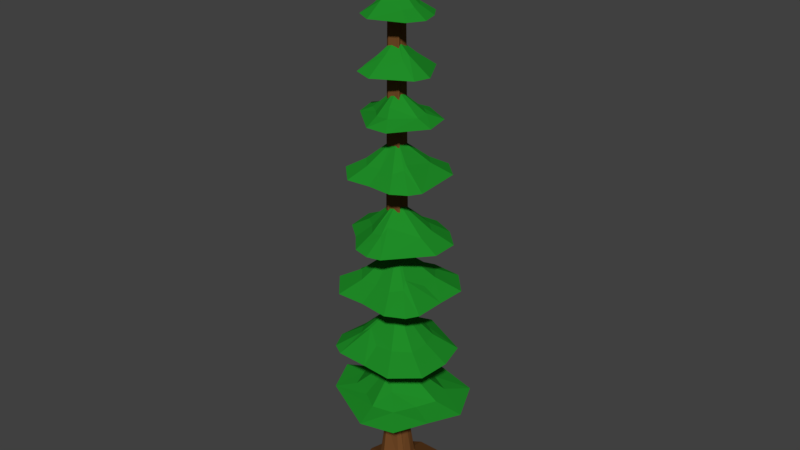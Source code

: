 # Source: Pine.blend  (saved by Blender 2.79.0; exported with 4.5.12 LTS)
import bpy
from mathutils import Matrix  # noqa: F401  (used for matrix-valued properties, if any)

bpy.ops.wm.read_factory_settings(use_empty=True)
scene = bpy.context.scene
scene.name = 'Scene'

# ---- collections
col_collection_1 = bpy.data.collections.new('Collection 1'); scene.collection.children.link(col_collection_1)

# ---- materials (node trees are filled in below, after node groups)
mat_wood = bpy.data.materials.new('Wood')
mat_wood.alpha_threshold = 0.0
mat_wood.use_transparent_shadow = False
mat_wood.diffuse_color = (0.1657, 0.0666, 0.02004, 1.0)
mat_wood.roughness = 0.5
mat_leaves = bpy.data.materials.new('Leaves')
mat_leaves.alpha_threshold = 0.0
mat_leaves.use_transparent_shadow = False
mat_leaves.diffuse_color = (0.01467, 0.2641, 0.02118, 1.0)
mat_leaves.roughness = 0.5

# ---- material node trees

# ---- world
world_world = bpy.data.worlds.new('World'); scene.world = world_world
world_world.color = (0.05088, 0.05088, 0.05088)
world_world.use_sun_shadow = False
world_world.sun_shadow_jitter_overblur = 0.0
world_world.cycles.sampling_method = 'MANUAL'

# ---- meshes
me_cube_001 = bpy.data.meshes.new('Cube.001')
me_cube_001.from_pydata([(-0.8844, -1.021, -0.9207), (-0.8728, 0.7925, -0.9968), (1.0, -1.0, -1.0), (1.0, 1.0, -1.0), (-1.0, 0.3333, -1.0), (-0.8022, -0.3101, -0.9425), (1.0, -0.3333, -1.0), (1.184, 0.3333, -1.0), (0.3333, 1.176, -1.0), (-0.3333, 1.176, -1.0), (-0.314, -1.358, -1.0), (0.314, -1.134, -1.0), (-0.8022, -0.6435, -0.9425), (1.333, -0.6667, -1.0), (-0.5943, -0.7504, 0.05972), (-0.5862, 0.5193, 0.006493), (0.7248, -0.7355, 0.004233), (0.7248, 0.6645, 0.004233), (-0.6752, 0.1979, 0.004233), (-0.5368, -0.2526, 0.0445), (0.7248, -0.2688, 0.004233), (0.8538, 0.1979, 0.004233), (0.2581, 0.7881, 0.004233), (-0.2086, 0.7881, 0.004233), (-0.195, -0.9862, 0.004233), (0.2446, -0.8296, 0.004233), (-0.5368, -0.4859, 0.0445), (0.9578, -0.5021, 0.004233), (-0.4449, -0.5092, 2.046), (-0.3374, 0.3844, 2.009), (0.4854, -0.6045, 2.007), (0.5976, 0.3816, 2.007), (-0.4258, 0.1652, 2.007), (-0.3644, -0.1632, 2.036), (0.5228, -0.2758, 2.007), (0.6511, 0.04256, 2.007), (0.2789, 0.506, 2.007), (-0.04983, 0.5435, 2.007), (-0.1826, -0.7073, 2.007), (0.1396, -0.6323, 2.007), (-0.3831, -0.3275, 2.036), (0.6682, -0.4588, 2.007), (-2.696, -2.713, -1.97), (-2.662, 2.498, -2.189), (2.718, -2.652, -2.198), (2.718, 3.095, -2.198), (-3.028, 1.179, -2.198), (-2.459, -0.6696, -2.033), (2.718, -0.7362, -2.198), (3.248, 1.179, -2.198), (0.8031, 3.602, -2.198), (-1.112, 3.602, -2.198), (-1.057, -3.681, -2.198), (0.7476, -3.038, -2.198), (-2.459, -1.627, -2.033), (3.675, -1.694, -2.198), (-0.2339, -0.3528, 29.61), (-0.1694, 0.1834, 29.58), (0.3242, -0.41, 29.58), (0.3916, 0.1817, 29.58), (-0.2225, 0.0518, 29.58), (-0.1856, -0.1452, 29.6), (0.3467, -0.2128, 29.58), (0.4237, -0.02176, 29.58), (0.2003, 0.2563, 29.58), (0.003119, 0.2788, 29.58), (-0.07653, -0.4717, 29.58), (0.1168, -0.4267, 29.58), (-0.1969, -0.2438, 29.6), (0.4339, -0.3226, 29.58), (-3.622, -0.1333, 4.358), (-0.1468, 3.57, 4.145), (0.2892, -3.675, 4.136), (4.095, 0.4329, 4.136), (-1.282, 2.869, 4.136), (-2.641, 1.33, 4.317), (2.321, -3.105, 4.127), (3.205, -1.287, 4.136), (3.47, 2.387, 4.127), (1.692, 3.333, 4.136), (-3.091, -1.911, 4.136), (-1.376, -2.646, 4.136), (-2.734, 0.4864, 4.298), (1.607, -3.624, 4.136), (-1.372, -0.1379, 5.232), (0.01786, 1.344, 5.147), (0.1923, -1.555, 5.143), (1.715, 0.08859, 5.143), (-0.4361, 1.063, 5.143), (-0.9799, 0.4473, 5.215), (1.005, -1.327, 5.119), (1.359, -0.5994, 5.143), (1.465, 0.8702, 5.139), (0.7534, 1.248, 5.143), (-1.16, -0.8488, 5.143), (-0.4737, -1.143, 5.143), (-1.017, 0.11, 5.207), (0.7194, -1.534, 5.143), (-1.9, -1.256, 4.432), (-2.235, -0.1361, 4.572), (0.2294, -2.368, 4.432), (-0.8195, -1.719, 4.432), (-0.7603, 1.755, 4.432), (-0.04525, 2.197, 4.438), (-1.675, 0.2543, 4.533), (-1.617, 0.7855, 4.546), (1.06, -2.335, 4.432), (1.509, -2.008, 4.574), (2.066, -0.863, 4.432), (2.234, 1.452, 4.426), (2.627, 0.2206, 4.432), (1.113, 2.047, 4.432), (0.1276, -0.1409, 4.384), (-0.2413, -0.1402, 6.176), (0.1006, 0.2242, 6.155), (0.1435, -0.4887, 6.154), (0.518, -0.08449, 6.154), (-0.01107, 0.1552, 6.154), (-0.1448, 0.003748, 6.172), (0.3434, -0.4326, 6.148), (0.4304, -0.2537, 6.154), (0.4565, 0.1078, 6.153), (0.2815, 0.2008, 6.154), (-0.1891, -0.3151, 6.154), (-0.02031, -0.3874, 6.154), (-0.154, -0.07922, 6.17), (0.2732, -0.4836, 6.154), (-1.177, 2.89, 7.669), (3.029, 1.378, 7.482), (-2.67, -1.507, 7.474), (1.977, -3.145, 7.474), (2.066, 2.049, 7.474), (0.3478, 2.609, 7.633), (-1.5, -2.948, 7.466), (0.2773, -3.027, 7.474), (3.337, -1.957, 7.465), (3.48, -0.1906, 7.474), (-2.426, 1.84, 7.474), (-2.421, 0.1978, 7.474), (-0.3658, 2.39, 7.616), (-2.168, -2.553, 7.474), (-0.3941, 1.071, 8.84), (1.288, 0.4665, 8.765), (-0.9916, -0.6872, 8.761), (0.8676, -1.342, 8.761), (0.9031, 0.7351, 8.761), (0.2157, 0.9591, 8.825), (-0.5235, -1.264, 8.74), (0.1875, -1.295, 8.761), (1.412, -0.8675, 8.758), (1.468, -0.1608, 8.761), (-0.894, 0.6516, 8.761), (-0.8919, -0.005462, 8.761), (-0.06975, 0.8713, 8.818), (-0.7908, -1.106, 8.761), (-1.481, 1.107, 8.136), (-0.694, 1.769, 8.259), (-1.635, -1.001, 8.136), (-1.478, 0.07244, 8.136), (1.349, 1.239, 8.136), (1.956, 0.8158, 8.141), (-0.1832, 1.453, 8.225), (0.2663, 1.592, 8.236), (-1.319, -1.661, 8.136), (-0.8978, -1.91, 8.261), (0.2219, -1.959, 8.136), (2.15, -1.285, 8.13), (1.293, -2.033, 8.136), (2.239, -0.1722, 8.136), (0.1276, -0.1409, 8.093), (-0.0007145, 0.1573, 9.67), (0.4131, 0.008467, 9.652), (-0.1477, -0.2753, 9.651), (0.3096, -0.4365, 9.651), (0.3184, 0.07455, 9.651), (0.1493, 0.1296, 9.667), (-0.03254, -0.4172, 9.646), (0.1423, -0.4249, 9.651), (0.4434, -0.3197, 9.65), (0.4574, -0.1458, 9.651), (-0.1237, 0.054, 9.651), (-0.1232, -0.1076, 9.651), (0.07906, 0.108, 9.665), (-0.09829, -0.3783, 9.651), (-2.773, -1.449, 11.08), (-1.385, 2.631, 10.9), (1.491, -2.815, 10.89), (2.992, 1.692, 10.89), (-2.016, 1.691, 10.89), (-2.527, 0.02551, 11.04), (2.861, -1.663, 10.88), (2.907, 0.0514, 10.89), (1.825, 2.984, 10.88), (0.1196, 3.091, 10.89), (-1.74, -2.636, 10.89), (-0.1565, -2.603, 10.89), (-2.304, -0.6587, 11.02), (2.491, -2.314, 10.89), (-1.032, -0.664, 12.23), (-0.4773, 0.9678, 12.16), (0.6728, -1.211, 12.15), (1.273, 0.5924, 12.15), (-0.7298, 0.592, 12.15), (-0.9343, -0.07437, 12.21), (1.221, -0.7499, 12.13), (1.239, -0.06401, 12.15), (0.8066, 1.109, 12.15), (0.1244, 1.152, 12.15), (-0.6194, -1.139, 12.15), (0.01398, -1.126, 12.15), (-0.8449, -0.3481, 12.21), (1.073, -1.01, 12.15), (-1.049, -1.713, 11.55), (-1.7, -0.9648, 11.67), (0.9863, -1.826, 11.55), (-0.05136, -1.692, 11.55), (-1.223, 1.013, 11.55), (-0.8251, 1.605, 11.55), (-1.404, -0.4671, 11.64), (-1.545, -0.03608, 11.65), (1.617, -1.51, 11.55), (1.85, -1.1, 11.67), (1.879, -0.01977, 11.55), (1.197, 1.827, 11.54), (1.932, 1.014, 11.55), (0.1226, 1.895, 11.55), (0.1276, -0.1409, 11.51), (-0.1578, -0.2696, 13.03), (-0.02118, 0.1318, 13.01), (0.2617, -0.4041, 13.01), (0.4095, 0.03943, 13.01), (-0.08331, 0.03934, 13.01), (-0.1336, -0.1246, 13.03), (0.3966, -0.2907, 13.01), (0.4011, -0.122, 13.01), (0.2946, 0.1665, 13.01), (0.1268, 0.1771, 13.01), (-0.05614, -0.3864, 13.01), (0.09966, -0.3832, 13.01), (-0.1116, -0.1919, 13.02), (0.3602, -0.3548, 13.01), (-2.494, 0.6465, 14.12), (0.7098, 2.513, 13.96), (-0.4965, -2.647, 13.96), (3.023, -0.567, 13.96), (-0.2305, 2.259, 13.96), (-1.503, 1.465, 14.09), (1.044, -2.672, 13.95), (2.041, -1.585, 13.96), (2.993, 0.9303, 13.95), (1.947, 1.963, 13.96), (-2.493, -0.7075, 13.96), (-1.447, -1.58, 13.96), (-1.744, 0.8948, 14.08), (0.4362, -2.886, 13.96), (-0.921, 0.174, 15.12), (0.3605, 0.9205, 15.06), (-0.122, -1.143, 15.06), (1.286, -0.3114, 15.06), (-0.01563, 0.819, 15.06), (-0.5245, 0.5016, 15.11), (0.494, -1.153, 15.04), (0.8931, -0.7184, 15.06), (1.274, 0.2875, 15.06), (0.8552, 0.7005, 15.06), (-0.9208, -0.3676, 15.06), (-0.5021, -0.7165, 15.06), (-0.6209, 0.2734, 15.11), (0.251, -1.239, 15.06), (-1.524, -0.4979, 14.54), (-1.524, 0.3552, 14.64), (-0.2656, -1.72, 14.54), (-0.8642, -1.048, 14.54), (-0.098, 1.371, 14.54), (0.4944, 1.531, 14.54), (-1.051, 0.5116, 14.61), (-0.8994, 0.871, 14.62), (0.322, -1.87, 14.54), (0.7047, -1.736, 14.64), (1.333, -1.05, 14.54), (1.933, 0.5339, 14.53), (1.952, -0.4094, 14.54), (1.274, 1.184, 14.54), (0.1276, -0.1409, 14.5), (-0.1303, -0.06347, 15.81), (0.1849, 0.1201, 15.8), (0.0662, -0.3875, 15.8), (0.4125, -0.1829, 15.8), (0.09237, 0.09517, 15.8), (-0.03279, 0.0171, 15.81), (0.2177, -0.39, 15.79), (0.3159, -0.283, 15.8), (0.4096, -0.03555, 15.8), (0.3066, 0.06604, 15.8), (-0.1303, -0.1967, 15.8), (-0.02729, -0.2825, 15.8), (-0.0565, -0.03904, 15.81), (0.158, -0.4111, 15.8), (-1.968, 0.3755, 20.66), (0.4811, 1.972, 20.53), (-0.2647, -2.139, 20.53), (2.424, -0.3619, 20.53), (-0.2493, 1.735, 20.53), (-1.22, 1.059, 20.63), (0.949, -2.098, 20.52), (1.692, -1.202, 20.53), (2.342, 0.8159, 20.52), (1.477, 1.587, 20.53), (-1.914, -0.6907, 20.53), (-1.055, -1.336, 20.53), (-1.387, 0.6007, 20.62), (0.4791, -2.29, 20.53), (-0.7106, 0.06561, 21.32), (0.269, 0.7041, 21.27), (-0.02933, -0.9402, 21.27), (1.046, -0.2293, 21.27), (-0.02314, 0.6092, 21.27), (-0.4112, 0.3392, 21.31), (0.4562, -0.9237, 21.26), (0.7532, -0.5654, 21.27), (1.013, 0.2418, 21.27), (0.6672, 0.5504, 21.27), (-0.689, -0.3608, 21.27), (-0.3455, -0.6191, 21.27), (-0.4781, 0.1557, 21.31), (0.2682, -1.001, 21.27), (-1.158, -0.4873, 20.86), (-1.193, 0.1844, 20.94), (-0.1196, -1.4, 20.86), (-0.6175, -0.894, 20.86), (-0.1098, 1.041, 20.86), (0.3503, 1.19, 20.86), (-0.8264, 0.3263, 20.92), (-0.7211, 0.6153, 20.93), (0.3491, -1.495, 20.86), (0.6451, -1.374, 20.94), (1.113, -0.8094, 20.86), (1.523, 0.4618, 20.86), (1.574, -0.2802, 20.86), (0.9775, 0.9479, 20.86), (0.1276, -0.1409, 20.83), (-0.07857, -0.09014, 21.86), (0.1624, 0.06691, 21.85), (0.089, -0.3375, 21.85), (0.3536, -0.1627, 21.85), (0.09053, 0.04358, 21.85), (-0.00494, -0.02284, 21.86), (0.2084, -0.3335, 21.85), (0.2815, -0.2454, 21.85), (0.3455, -0.04681, 21.85), (0.2603, 0.02911, 21.85), (-0.07325, -0.195, 21.85), (0.01124, -0.2586, 21.85), (-0.02139, -0.06798, 21.86), (0.1622, -0.3524, 21.85), (-1.138, 1.212, 25.94), (1.371, 1.213, 25.83), (-1.09, -1.395, 25.83), (1.676, -1.375, 25.83), (0.7348, 1.385, 25.83), (-0.2794, 1.353, 25.92), (-0.1978, -1.934, 25.82), (0.7559, -1.637, 25.83), (2.169, -0.4895, 25.82), (1.908, 0.4708, 25.83), (-1.599, 0.4195, 25.83), (-1.283, -0.4471, 25.83), (-0.6146, 1.102, 25.91), (-0.626, -1.852, 25.83), (-0.3787, 0.4002, 26.64), (0.625, 0.4008, 26.6), (-0.3596, -0.6425, 26.6), (0.7471, -0.6347, 26.6), (0.3705, 0.4694, 26.6), (-0.03521, 0.4568, 26.63), (-0.002572, -0.858, 26.58), (0.3789, -0.7393, 26.6), (0.944, -0.2804, 26.59), (0.8396, 0.1037, 26.6), (-0.5628, 0.08325, 26.6), (-0.4367, -0.2634, 26.6), (-0.1693, 0.3561, 26.63), (-0.1738, -0.8253, 26.6), (-0.9598, 0.2122, 26.24), (-0.6698, 0.7113, 26.31), (-0.6397, -0.9308, 26.24), (-0.7611, -0.3338, 26.24), (0.5101, 0.8203, 26.24), (0.9111, 0.7123, 26.25), (-0.34, 0.642, 26.29), (-0.1288, 0.8006, 26.3), (-0.3472, -1.219, 26.24), (-0.07743, -1.27, 26.31), (0.5234, -1.083, 26.24), (1.413, -0.3605, 26.24), (1.103, -0.9186, 26.24), (1.249, 0.2444, 26.24), (0.1276, -0.1409, 26.22), (0.003071, -0.007843, 27.11), (0.25, -0.007696, 27.1), (0.007768, -0.2643, 27.09), (0.28, -0.2624, 27.09), (0.1873, 0.009177, 27.09), (0.08756, 0.006093, 27.1), (0.09559, -0.3173, 27.09), (0.1894, -0.2881, 27.09), (0.3284, -0.1752, 27.09), (0.3027, -0.08076, 27.09), (-0.04223, -0.0858, 27.09), (-0.01119, -0.1711, 27.09), (0.05458, -0.01868, 27.1), (0.05345, -0.3093, 27.09), (-1.138, 1.212, 29.2), (1.371, 1.213, 29.09), (-1.09, -1.395, 29.09), (1.676, -1.375, 29.09), (0.7348, 1.385, 29.09), (-0.2794, 1.353, 29.18), (-0.1978, -1.934, 29.08), (0.7559, -1.637, 29.09), (2.169, -0.4895, 29.08), (1.908, 0.4708, 29.09), (-1.599, 0.4195, 29.09), (-1.283, -0.4471, 29.09), (-0.6146, 1.102, 29.17), (-0.626, -1.852, 29.09), (-0.3297, 0.3478, 30.25), (0.5769, 0.3483, 30.21), (-0.3124, -0.5939, 30.21), (0.6871, -0.5869, 30.21), (0.347, 0.4103, 30.21), (-0.01945, 0.399, 30.24), (0.01003, -0.7886, 30.2), (0.3546, -0.6814, 30.21), (0.865, -0.2669, 30.21), (0.7707, 0.08005, 30.21), (-0.496, 0.06154, 30.21), (-0.382, -0.2515, 30.21), (-0.1405, 0.308, 30.24), (-0.1447, -0.7591, 30.21), (-0.9598, 0.2122, 29.71), (-0.6698, 0.7113, 29.78), (-0.6397, -0.9308, 29.71), (-0.7611, -0.3338, 29.71), (0.5101, 0.8203, 29.71), (0.9111, 0.7123, 29.72), (-0.34, 0.642, 29.76), (-0.1288, 0.8006, 29.77), (-0.3472, -1.219, 29.71), (-0.07743, -1.27, 29.78), (0.5234, -1.083, 29.71), (1.413, -0.3605, 29.71), (1.103, -0.9186, 29.71), (1.249, 0.2444, 29.71), (0.1276, -0.1409, 29.57), (0.1276, -0.1409, 31.34), (-2.186, -1.404, 17.64), (-1.296, 2.054, 17.49), (1.422, -2.265, 17.48), (2.379, 1.554, 17.48), (-1.759, 1.238, 17.48), (-2.076, -0.1706, 17.61), (2.482, -1.227, 17.47), (2.412, 0.193, 17.48), (1.333, 2.548, 17.47), (-0.08259, 2.529, 17.48), (-1.258, -2.32, 17.48), (0.04801, -2.193, 17.48), (-1.848, -0.7219, 17.59), (2.217, -1.788, 17.48), (-0.7979, -0.6462, 18.62), (-0.442, 0.737, 18.56), (0.6455, -0.9905, 18.56), (1.028, 0.5371, 18.56), (-0.627, 0.4106, 18.56), (-0.7539, -0.1528, 18.61), (1.069, -0.5752, 18.54), (1.041, -0.007351, 18.56), (0.6099, 0.9344, 18.56), (0.04353, 0.927, 18.56), (-0.4267, -1.013, 18.56), (0.09577, -0.9619, 18.56), (-0.6628, -0.3733, 18.6), (0.9635, -0.7996, 18.56), (-0.7455, -1.514, 18.06), (-1.33, -0.9367, 18.16), (0.9432, -1.479, 18.06), (0.07746, -1.434, 18.06), (-1.061, 0.7278, 18.06), (-0.7695, 1.242, 18.06), (-1.117, -0.5069, 18.13), (-1.261, -0.1596, 18.14), (1.444, -1.178, 18.06), (1.611, -0.8249, 18.16), (1.567, 0.06947, 18.06), (0.8872, 1.553, 18.05), (1.546, 0.927, 18.06), (-0.004815, 1.541, 18.06), (0.1276, -0.1409, 18.02), (-0.1001, -0.2652, 19.28), (-0.01251, 0.07501, 19.27), (0.255, -0.3499, 19.27), (0.3491, 0.02584, 19.27), (-0.05801, -0.005277, 19.27), (-0.08923, -0.1439, 19.28), (0.3593, -0.2478, 19.26), (0.3524, -0.1081, 19.27), (0.2462, 0.1236, 19.27), (0.1069, 0.1218, 19.27), (-0.008746, -0.3554, 19.27), (0.1198, -0.3429, 19.27), (-0.06683, -0.1981, 19.28), (0.3332, -0.303, 19.27), (-0.9981, -1.762, 23.06), (-1.561, 0.8512, 22.95), (1.706, -1.129, 22.94), (1.067, 1.748, 22.94), (-1.597, 0.1501, 22.94), (-1.338, -0.899, 23.04), (2.067, -0.07898, 22.94), (1.545, 0.8478, 22.94), (0.0341, 2.062, 22.94), (-0.9075, 1.576, 22.94), (-0.07005, -2.064, 22.94), (0.7619, -1.541, 22.94), (-1.001, -1.192, 23.03), (2.078, -0.5431, 22.94), (-0.3227, -0.7892, 23.9), (-0.5478, 0.2559, 23.86), (0.7588, -0.5361, 23.85), (0.5033, 0.6146, 23.85), (-0.5623, -0.02454, 23.85), (-0.4585, -0.4442, 23.89), (0.9034, -0.1162, 23.84), (0.6945, 0.2546, 23.85), (0.09021, 0.7404, 23.85), (-0.2864, 0.5458, 23.85), (0.04855, -0.9101, 23.85), (0.3813, -0.7012, 23.85), (-0.3236, -0.5613, 23.89), (0.9077, -0.3018, 23.85), (0.003086, -1.352, 23.48), (-0.5816, -1.162, 23.55), (1.122, -0.7634, 23.48), (0.5272, -1.023, 23.48), (-0.9589, 0.0424, 23.48), (-0.9361, 0.4841, 23.48), (-0.5831, -0.8029, 23.53), (-0.7955, -0.6185, 23.54), (1.356, -0.3943, 23.48), (1.349, -0.1019, 23.55), (1.02, 0.482, 23.48), (0.0687, 1.247, 23.48), (0.7193, 1.049, 23.48), (-0.5245, 0.9406, 23.48), (0.1276, -0.1409, 23.45), (0.01685, -0.3004, 24.4), (-0.03852, -0.04333, 24.39), (0.2829, -0.2382, 24.39), (0.22, 0.0449, 24.39), (-0.04209, -0.1123, 24.39), (-0.01656, -0.2155, 24.4), (0.3184, -0.1349, 24.38), (0.267, -0.04366, 24.39), (0.1184, 0.07585, 24.39), (0.02576, 0.02797, 24.39), (0.1082, -0.3301, 24.39), (0.19, -0.2788, 24.39), (0.01661, -0.2443, 24.39), (0.3195, -0.1805, 24.39)], [], [(2, 16, 25, 11), (11, 25, 24, 10), (4, 18, 15, 1), (12, 26, 19, 5), (5, 19, 18, 4), (13, 27, 16, 2), (6, 20, 27, 13), (7, 21, 20, 6), (0, 14, 26, 12), (8, 22, 17, 3), (1, 15, 23, 9), (9, 23, 22, 8), (3, 17, 21, 7), (10, 24, 14, 0), (24, 25, 39, 38), (15, 18, 32, 29), (19, 26, 40, 33), (18, 19, 33, 32), (16, 27, 41, 30), (27, 20, 34, 41), (20, 21, 35, 34), (26, 14, 28, 40), (17, 22, 36, 31), (23, 15, 29, 37), (22, 23, 37, 36), (21, 17, 31, 35), (14, 24, 38, 28), (25, 16, 30, 39), (2, 11, 53, 44), (11, 10, 52, 53), (4, 1, 43, 46), (12, 5, 47, 54), (5, 4, 46, 47), (13, 2, 44, 55), (6, 13, 55, 48), (7, 6, 48, 49), (0, 12, 54, 42), (8, 3, 45, 50), (1, 9, 51, 43), (9, 8, 50, 51), (3, 7, 49, 45), (10, 0, 42, 52), (30, 41, 69, 58), (41, 34, 62, 69), (34, 35, 63, 62), (40, 28, 56, 68), (31, 36, 64, 59), (37, 29, 57, 65), (36, 37, 65, 64), (35, 31, 59, 63), (28, 38, 66, 56), (39, 30, 58, 67), (38, 39, 67, 66), (29, 32, 60, 57), (33, 40, 68, 61), (32, 33, 61, 60), (99, 98, 94, 84), (101, 100, 86, 95), (98, 101, 95, 94), (103, 102, 88, 85), (105, 104, 96, 89), (102, 105, 89, 88), (100, 106, 97, 86), (106, 107, 90, 97), (107, 108, 91, 90), (104, 99, 84, 96), (110, 109, 92, 87), (111, 103, 85, 93), (109, 111, 93, 92), (108, 110, 87, 91), (77, 73, 110, 108), (78, 79, 111, 109), (79, 71, 103, 111), (73, 78, 109, 110), (82, 70, 99, 104), (76, 77, 108, 107), (83, 76, 107, 106), (72, 83, 106, 100), (74, 75, 105, 102), (75, 82, 104, 105), (71, 74, 102, 103), (80, 81, 101, 98), (81, 72, 100, 101), (70, 80, 98, 99), (80, 70, 112), (72, 81, 112), (81, 80, 112), (74, 71, 112), (82, 75, 112), (75, 74, 112), (83, 72, 112), (76, 83, 112), (77, 76, 112), (70, 82, 112), (78, 73, 112), (71, 79, 112), (79, 78, 112), (73, 77, 112), (86, 97, 126, 115), (97, 90, 119, 126), (90, 91, 120, 119), (96, 84, 113, 125), (87, 92, 121, 116), (93, 85, 114, 122), (92, 93, 122, 121), (91, 87, 116, 120), (84, 94, 123, 113), (95, 86, 115, 124), (94, 95, 124, 123), (85, 88, 117, 114), (89, 96, 125, 118), (88, 89, 118, 117), (156, 155, 151, 141), (158, 157, 143, 152), (155, 158, 152, 151), (160, 159, 145, 142), (162, 161, 153, 146), (159, 162, 146, 145), (157, 163, 154, 143), (163, 164, 147, 154), (164, 165, 148, 147), (161, 156, 141, 153), (167, 166, 149, 144), (168, 160, 142, 150), (166, 168, 150, 149), (165, 167, 144, 148), (134, 130, 167, 165), (135, 136, 168, 166), (136, 128, 160, 168), (130, 135, 166, 167), (139, 127, 156, 161), (133, 134, 165, 164), (140, 133, 164, 163), (129, 140, 163, 157), (131, 132, 162, 159), (132, 139, 161, 162), (128, 131, 159, 160), (137, 138, 158, 155), (138, 129, 157, 158), (127, 137, 155, 156), (137, 127, 169), (129, 138, 169), (138, 137, 169), (131, 128, 169), (139, 132, 169), (132, 131, 169), (140, 129, 169), (133, 140, 169), (134, 133, 169), (127, 139, 169), (135, 130, 169), (128, 136, 169), (136, 135, 169), (130, 134, 169), (143, 154, 183, 172), (154, 147, 176, 183), (147, 148, 177, 176), (153, 141, 170, 182), (144, 149, 178, 173), (150, 142, 171, 179), (149, 150, 179, 178), (148, 144, 173, 177), (141, 151, 180, 170), (152, 143, 172, 181), (151, 152, 181, 180), (142, 145, 174, 171), (146, 153, 182, 175), (145, 146, 175, 174), (213, 212, 208, 198), (215, 214, 200, 209), (212, 215, 209, 208), (217, 216, 202, 199), (219, 218, 210, 203), (216, 219, 203, 202), (214, 220, 211, 200), (220, 221, 204, 211), (221, 222, 205, 204), (218, 213, 198, 210), (224, 223, 206, 201), (225, 217, 199, 207), (223, 225, 207, 206), (222, 224, 201, 205), (191, 187, 224, 222), (192, 193, 225, 223), (193, 185, 217, 225), (187, 192, 223, 224), (196, 184, 213, 218), (190, 191, 222, 221), (197, 190, 221, 220), (186, 197, 220, 214), (188, 189, 219, 216), (189, 196, 218, 219), (185, 188, 216, 217), (194, 195, 215, 212), (195, 186, 214, 215), (184, 194, 212, 213), (194, 184, 226), (186, 195, 226), (195, 194, 226), (188, 185, 226), (196, 189, 226), (189, 188, 226), (197, 186, 226), (190, 197, 226), (191, 190, 226), (184, 196, 226), (192, 187, 226), (185, 193, 226), (193, 192, 226), (187, 191, 226), (200, 211, 240, 229), (211, 204, 233, 240), (204, 205, 234, 233), (210, 198, 227, 239), (201, 206, 235, 230), (207, 199, 228, 236), (206, 207, 236, 235), (205, 201, 230, 234), (198, 208, 237, 227), (209, 200, 229, 238), (208, 209, 238, 237), (199, 202, 231, 228), (203, 210, 239, 232), (202, 203, 232, 231), (270, 269, 265, 255), (272, 271, 257, 266), (269, 272, 266, 265), (274, 273, 259, 256), (276, 275, 267, 260), (273, 276, 260, 259), (271, 277, 268, 257), (277, 278, 261, 268), (278, 279, 262, 261), (275, 270, 255, 267), (281, 280, 263, 258), (282, 274, 256, 264), (280, 282, 264, 263), (279, 281, 258, 262), (248, 244, 281, 279), (249, 250, 282, 280), (250, 242, 274, 282), (244, 249, 280, 281), (253, 241, 270, 275), (247, 248, 279, 278), (254, 247, 278, 277), (243, 254, 277, 271), (245, 246, 276, 273), (246, 253, 275, 276), (242, 245, 273, 274), (251, 252, 272, 269), (252, 243, 271, 272), (241, 251, 269, 270), (251, 241, 283), (243, 252, 283), (252, 251, 283), (245, 242, 283), (253, 246, 283), (246, 245, 283), (254, 243, 283), (247, 254, 283), (248, 247, 283), (241, 253, 283), (249, 244, 283), (242, 250, 283), (250, 249, 283), (244, 248, 283), (257, 268, 297, 286), (268, 261, 290, 297), (261, 262, 291, 290), (267, 255, 284, 296), (258, 263, 292, 287), (264, 256, 285, 293), (263, 264, 293, 292), (262, 258, 287, 291), (255, 265, 294, 284), (266, 257, 286, 295), (265, 266, 295, 294), (256, 259, 288, 285), (260, 267, 296, 289), (259, 260, 289, 288), (327, 326, 322, 312), (329, 328, 314, 323), (326, 329, 323, 322), (331, 330, 316, 313), (333, 332, 324, 317), (330, 333, 317, 316), (328, 334, 325, 314), (334, 335, 318, 325), (335, 336, 319, 318), (332, 327, 312, 324), (338, 337, 320, 315), (339, 331, 313, 321), (337, 339, 321, 320), (336, 338, 315, 319), (305, 301, 338, 336), (306, 307, 339, 337), (307, 299, 331, 339), (301, 306, 337, 338), (310, 298, 327, 332), (304, 305, 336, 335), (311, 304, 335, 334), (300, 311, 334, 328), (302, 303, 333, 330), (303, 310, 332, 333), (299, 302, 330, 331), (308, 309, 329, 326), (309, 300, 328, 329), (298, 308, 326, 327), (308, 298, 340), (300, 309, 340), (309, 308, 340), (302, 299, 340), (310, 303, 340), (303, 302, 340), (311, 300, 340), (304, 311, 340), (305, 304, 340), (298, 310, 340), (306, 301, 340), (299, 307, 340), (307, 306, 340), (301, 305, 340), (314, 325, 354, 343), (325, 318, 347, 354), (318, 319, 348, 347), (324, 312, 341, 353), (315, 320, 349, 344), (321, 313, 342, 350), (320, 321, 350, 349), (319, 315, 344, 348), (312, 322, 351, 341), (323, 314, 343, 352), (322, 323, 352, 351), (313, 316, 345, 342), (317, 324, 353, 346), (316, 317, 346, 345), (384, 383, 379, 369), (386, 385, 371, 380), (383, 386, 380, 379), (388, 387, 373, 370), (390, 389, 381, 374), (387, 390, 374, 373), (385, 391, 382, 371), (391, 392, 375, 382), (392, 393, 376, 375), (389, 384, 369, 381), (395, 394, 377, 372), (396, 388, 370, 378), (394, 396, 378, 377), (393, 395, 372, 376), (362, 358, 395, 393), (363, 364, 396, 394), (364, 356, 388, 396), (358, 363, 394, 395), (367, 355, 384, 389), (361, 362, 393, 392), (368, 361, 392, 391), (357, 368, 391, 385), (359, 360, 390, 387), (360, 367, 389, 390), (356, 359, 387, 388), (365, 366, 386, 383), (366, 357, 385, 386), (355, 365, 383, 384), (365, 355, 397), (357, 366, 397), (366, 365, 397), (359, 356, 397), (367, 360, 397), (360, 359, 397), (368, 357, 397), (361, 368, 397), (362, 361, 397), (355, 367, 397), (363, 358, 397), (356, 364, 397), (364, 363, 397), (358, 362, 397), (371, 382, 411, 400), (382, 375, 404, 411), (375, 376, 405, 404), (381, 369, 398, 410), (372, 377, 406, 401), (378, 370, 399, 407), (377, 378, 407, 406), (376, 372, 401, 405), (369, 379, 408, 398), (380, 371, 400, 409), (379, 380, 409, 408), (370, 373, 402, 399), (374, 381, 410, 403), (373, 374, 403, 402), (441, 440, 436, 426), (443, 442, 428, 437), (440, 443, 437, 436), (445, 444, 430, 427), (447, 446, 438, 431), (444, 447, 431, 430), (442, 448, 439, 428), (448, 449, 432, 439), (449, 450, 433, 432), (446, 441, 426, 438), (452, 451, 434, 429), (453, 445, 427, 435), (451, 453, 435, 434), (450, 452, 429, 433), (419, 415, 452, 450), (420, 421, 453, 451), (421, 413, 445, 453), (415, 420, 451, 452), (424, 412, 441, 446), (418, 419, 450, 449), (425, 418, 449, 448), (414, 425, 448, 442), (416, 417, 447, 444), (417, 424, 446, 447), (413, 416, 444, 445), (422, 423, 443, 440), (423, 414, 442, 443), (412, 422, 440, 441), (422, 412, 454), (414, 423, 454), (423, 422, 454), (416, 413, 454), (424, 417, 454), (417, 416, 454), (425, 414, 454), (418, 425, 454), (419, 418, 454), (412, 424, 454), (420, 415, 454), (413, 421, 454), (421, 420, 454), (415, 419, 454), (428, 439, 455), (439, 432, 455), (432, 433, 455), (438, 426, 455), (429, 434, 455), (435, 427, 455), (434, 435, 455), (433, 429, 455), (426, 436, 455), (437, 428, 455), (436, 437, 455), (427, 430, 455), (431, 438, 455), (430, 431, 455), (485, 484, 480, 470), (487, 486, 472, 481), (484, 487, 481, 480), (489, 488, 474, 471), (491, 490, 482, 475), (488, 491, 475, 474), (486, 492, 483, 472), (492, 493, 476, 483), (493, 494, 477, 476), (490, 485, 470, 482), (496, 495, 478, 473), (497, 489, 471, 479), (495, 497, 479, 478), (494, 496, 473, 477), (463, 459, 496, 494), (464, 465, 497, 495), (465, 457, 489, 497), (459, 464, 495, 496), (468, 456, 485, 490), (462, 463, 494, 493), (469, 462, 493, 492), (458, 469, 492, 486), (460, 461, 491, 488), (461, 468, 490, 491), (457, 460, 488, 489), (466, 467, 487, 484), (467, 458, 486, 487), (456, 466, 484, 485), (466, 456, 498), (458, 467, 498), (467, 466, 498), (460, 457, 498), (468, 461, 498), (461, 460, 498), (469, 458, 498), (462, 469, 498), (463, 462, 498), (456, 468, 498), (464, 459, 498), (457, 465, 498), (465, 464, 498), (459, 463, 498), (472, 483, 512, 501), (483, 476, 505, 512), (476, 477, 506, 505), (482, 470, 499, 511), (473, 478, 507, 502), (479, 471, 500, 508), (478, 479, 508, 507), (477, 473, 502, 506), (470, 480, 509, 499), (481, 472, 501, 510), (480, 481, 510, 509), (471, 474, 503, 500), (475, 482, 511, 504), (474, 475, 504, 503), (542, 541, 537, 527), (544, 543, 529, 538), (541, 544, 538, 537), (546, 545, 531, 528), (548, 547, 539, 532), (545, 548, 532, 531), (543, 549, 540, 529), (549, 550, 533, 540), (550, 551, 534, 533), (547, 542, 527, 539), (553, 552, 535, 530), (554, 546, 528, 536), (552, 554, 536, 535), (551, 553, 530, 534), (520, 516, 553, 551), (521, 522, 554, 552), (522, 514, 546, 554), (516, 521, 552, 553), (525, 513, 542, 547), (519, 520, 551, 550), (526, 519, 550, 549), (515, 526, 549, 543), (517, 518, 548, 545), (518, 525, 547, 548), (514, 517, 545, 546), (523, 524, 544, 541), (524, 515, 543, 544), (513, 523, 541, 542), (523, 513, 555), (515, 524, 555), (524, 523, 555), (517, 514, 555), (525, 518, 555), (518, 517, 555), (526, 515, 555), (519, 526, 555), (520, 519, 555), (513, 525, 555), (521, 516, 555), (514, 522, 555), (522, 521, 555), (516, 520, 555), (529, 540, 569, 558), (540, 533, 562, 569), (533, 534, 563, 562), (539, 527, 556, 568), (530, 535, 564, 559), (536, 528, 557, 565), (535, 536, 565, 564), (534, 530, 559, 563), (527, 537, 566, 556), (538, 529, 558, 567), (537, 538, 567, 566), (528, 531, 560, 557), (532, 539, 568, 561), (531, 532, 561, 560)])
me_cube_001.polygons.foreach_set('material_index', [0, 0, 0, 0, 0, 0, 0, 0, 0, 0, 0, 0, 0, 0, 0, 0, 0, 0, 0, 0, 0, 0, 0, 0, 0, 0, 0, 0, 0, 0, 0, 0, 0, 0, 0, 0, 0, 0, 0, 0, 0, 0, 0, 0, 0, 0, 0, 0, 0, 0, 0, 0, 0, 0, 0, 0, 1, 1, 1, 1, 1, 1, 1, 1, 1, 1, 1, 1, 1, 1, 1, 1, 1, 1, 1, 1, 1, 1, 1, 1, 1, 1, 1, 1, 1, 1, 1, 1, 1, 1, 1, 1, 1, 1, 1, 1, 1, 1, 1, 1, 1, 1, 1, 1, 1, 1, 1, 1, 1, 1, 1, 1, 1, 1, 1, 1, 1, 1, 1, 1, 1, 1, 1, 1, 1, 1, 1, 1, 1, 1, 1, 1, 1, 1, 1, 1, 1, 1, 1, 1, 1, 1, 1, 1, 1, 1, 1, 1, 1, 1, 1, 1, 1, 1, 1, 1, 1, 1, 1, 1, 1, 1, 1, 1, 1, 1, 1, 1, 1, 1, 1, 1, 1, 1, 1, 1, 1, 1, 1, 1, 1, 1, 1, 1, 1, 1, 1, 1, 1, 1, 1, 1, 1, 1, 1, 1, 1, 1, 1, 1, 1, 1, 1, 1, 1, 1, 1, 1, 1, 1, 1, 1, 1, 1, 1, 1, 1, 1, 1, 1, 1, 1, 1, 1, 1, 1, 1, 1, 1, 1, 1, 1, 1, 1, 1, 1, 1, 1, 1, 1, 1, 1, 1, 1, 1, 1, 1, 1, 1, 1, 1, 1, 1, 1, 1, 1, 1, 1, 1, 1, 1, 1, 1, 1, 1, 1, 1, 1, 1, 1, 1, 1, 1, 1, 1, 1, 1, 1, 1, 1, 1, 1, 1, 1, 1, 1, 1, 1, 1, 1, 1, 1, 1, 1, 1, 1, 1, 1, 1, 1, 1, 1, 1, 1, 1, 1, 1, 1, 1, 1, 1, 1, 1, 1, 1, 1, 1, 1, 1, 1, 1, 1, 1, 1, 1, 1, 1, 1, 1, 1, 1, 1, 1, 1, 1, 1, 1, 1, 1, 1, 1, 1, 1, 1, 1, 1, 1, 1, 1, 1, 1, 1, 1, 1, 1, 1, 1, 1, 1, 1, 1, 1, 1, 1, 1, 1, 1, 1, 1, 1, 1, 1, 1, 1, 1, 1, 1, 1, 1, 1, 1, 1, 1, 1, 1, 1, 1, 1, 1, 1, 1, 1, 1, 1, 1, 1, 1, 1, 1, 1, 1, 1, 1, 1, 1, 1, 1, 1, 1, 1, 1, 1, 1, 1, 1, 1, 1, 1, 1, 1, 1, 1, 1, 1, 1, 1, 1, 1, 1, 1, 1, 1, 1, 1, 1, 1, 1, 1, 1, 1, 1, 1, 1, 1, 1, 1, 1, 1, 1, 1, 1, 1, 1, 1, 1, 1, 1, 1, 1, 1, 1, 1, 1, 1, 1, 1, 1, 1, 1, 1, 1, 1, 1, 1, 1, 1, 1, 1, 1, 1, 1, 1, 1, 1, 1, 1, 1, 1, 1, 1, 1, 1, 1, 1, 1, 1, 1, 1, 1, 1, 1, 1, 1, 1, 1, 1, 1, 1, 1, 1, 1, 1, 1, 1, 1, 1, 1, 1, 1, 1, 1, 1, 1, 1, 1, 1, 1, 1, 1, 1, 1, 1, 1, 1, 1, 1, 1, 1, 1, 1, 1, 1, 1, 1, 1, 1, 1, 1, 1, 1, 1, 1, 1, 1, 1, 1, 1, 1, 1, 1])
me_cube_001.materials.append(mat_wood)
me_cube_001.materials.append(mat_leaves)
me_cube_001.use_remesh_preserve_volume = False
me_cube_001.use_remesh_preserve_attributes = False
me_cube_001.use_mirror_vertex_groups = False
me_cube_001.update()

# ---- objects
ob_pine = bpy.data.objects.new('Pine', me_cube_001)

# ---- transforms, parenting, visibility, modifiers, constraints
ob_pine.location = (0.0, 0.0, 0.0)
ob_pine.lineart.crease_threshold = 0.0
_m = ob_pine.modifiers.new('Decimate', 'DECIMATE')
_m.ratio = 0.6038

# ---- collection membership
col_collection_1.objects.link(ob_pine)

# ---- scene / render settings (as saved in the file)
scene.frame_start = 1; scene.frame_end = 250; scene.frame_set(1)
scene.render.engine = 'BLENDER_EEVEE_NEXT'
scene.render.resolution_percentage = 50
scene.render.dither_intensity = 0.0
scene.cycles.use_denoising = False
scene.cycles.samples = 128
scene.cycles.sampling_pattern = 'TABULATED_SOBOL'
scene.cycles.use_adaptive_sampling = False
scene.cycles.use_light_tree = False
scene.cycles.blur_glossy = 0.0
scene.cycles.sample_clamp_indirect = 0.0
scene.view_settings.view_transform = 'Standard'
bpy.context.view_layer.update()

# ---- added for rendering (the .blend has no active camera and no usable light): camera, sun
cam_auto = bpy.data.cameras.new('AutoCamera')
cam_auto.lens = 50.0
cam_auto.sensor_width = 36.0
cam_auto.clip_end = 1000.0
ob_auto_camera = bpy.data.objects.new('AutoCamera', cam_auto)
scene.collection.objects.link(ob_auto_camera)
ob_auto_camera.location = (32.7849, -39.0899, 40.6096)
ob_auto_camera.rotation_euler = (1.09748, -7.21219e-08, 0.694738)
scene.camera = ob_auto_camera
light_auto_sun = bpy.data.lights.new('AutoSun', 'SUN')
light_auto_sun.energy = 3.0
light_auto_sun.angle = 0.0523599
ob_auto_sun = bpy.data.objects.new('AutoSun', light_auto_sun)
scene.collection.objects.link(ob_auto_sun)
ob_auto_sun.rotation_euler = (0.872665, 0.174533, 0.523599)
bpy.context.view_layer.update()
